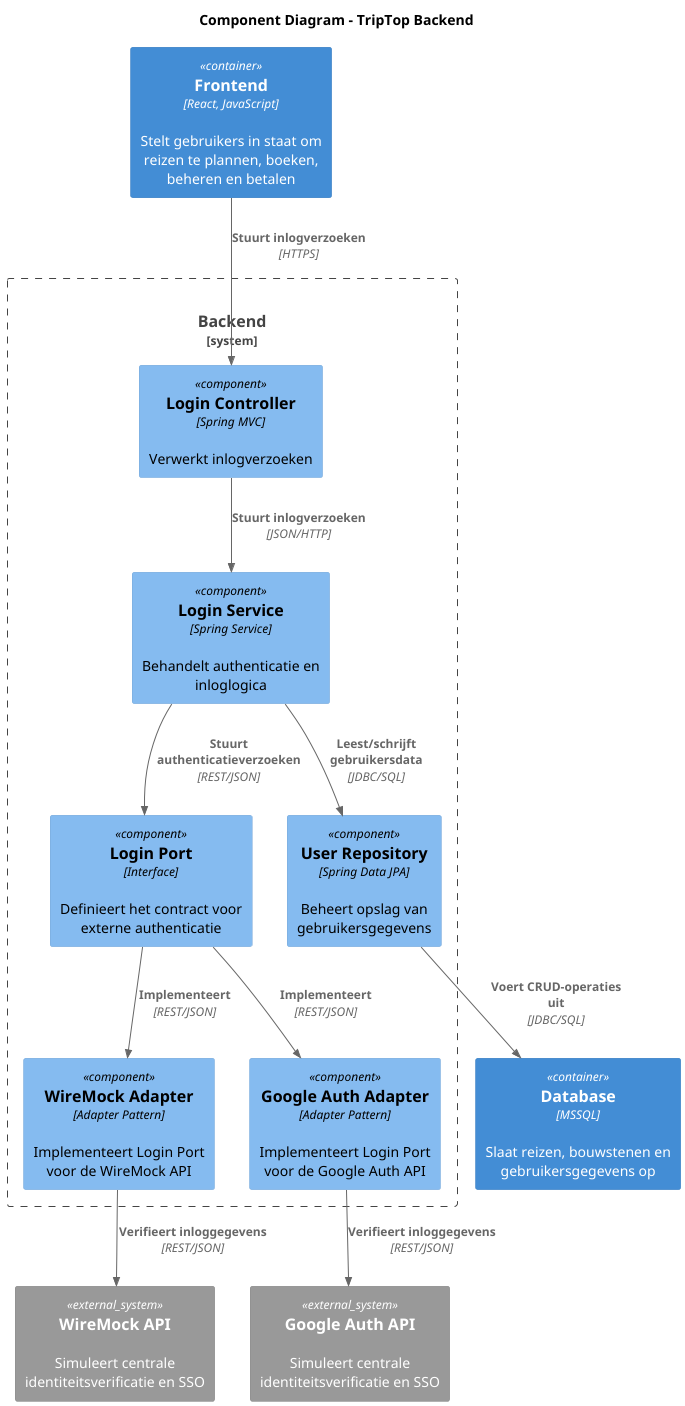

The diagram above was rendered by PlantUML. Its source (embedded in the PNG):
@startuml
!include https://raw.githubusercontent.com/plantuml-stdlib/C4-PlantUML/master/C4_Component.puml
title Component Diagram - TripTop Backend

Container(frontend, "Frontend", "React, JavaScript", "Stelt gebruikers in staat om reizen te plannen, boeken, beheren en betalen")

System_Boundary(backendSystem, "Backend", "Java, Spring Boot", "Beheert de businesslogica van TripTop") {
    Component(loginController, "Login Controller", "Spring MVC", "Verwerkt inlogverzoeken")
    Component(loginService, "Login Service", "Spring Service", "Behandelt authenticatie en inloglogica")
    Component(loginPort, "Login Port", "Interface", "Definieert het contract voor externe authenticatie")
    Component(userRepository, "User Repository", "Spring Data JPA", "Beheert opslag van gebruikersgegevens")
    
    ' Aparte adapter componenten voor de externe authenticatieproviders
    Component(wiremockAdapter, "WireMock Adapter", "Adapter Pattern", "Implementeert Login Port voor de WireMock API")
    Component(googleAuthAdapter, "Google Auth Adapter", "Adapter Pattern", "Implementeert Login Port voor de Google Auth API")
    
    Rel(loginController, loginService, "Stuurt inlogverzoeken", "JSON/HTTP")
    Rel(loginService, userRepository, "Leest/schrijft gebruikersdata", "JDBC/SQL")
    Rel(loginService, loginPort, "Stuurt authenticatieverzoeken", "REST/JSON")
    
    ' Login Port wordt geïmplementeerd door de adapters
    Rel(loginPort, wiremockAdapter, "Implementeert", "REST/JSON")
    Rel(loginPort, googleAuthAdapter, "Implementeert", "REST/JSON")
}

System_Ext(identity_provider, "WireMock API", "Simuleert centrale identiteitsverificatie en SSO")
System_Ext(identity_provider_google, "Google Auth API", "Simuleert centrale identiteitsverificatie en SSO")

Rel(wiremockAdapter, identity_provider, "Verifieert inloggegevens", "REST/JSON")
Rel(googleAuthAdapter, identity_provider_google, "Verifieert inloggegevens", "REST/JSON")

Container(database, "Database", "MSSQL", "Slaat reizen, bouwstenen en gebruikersgegevens op")
Rel(userRepository, database, "Voert CRUD-operaties uit", "JDBC/SQL")

Rel(frontend, loginController, "Stuurt inlogverzoeken", "HTTPS")
@enduml